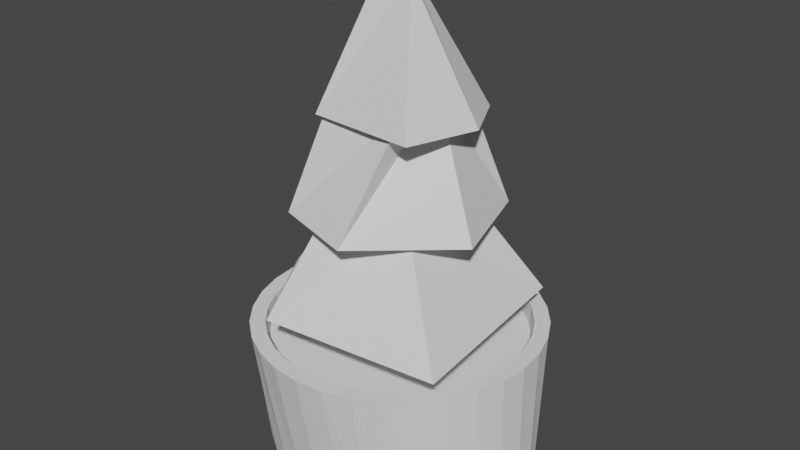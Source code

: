 # Source: Plant.blend  (saved by Blender 2.93.21; exported with 4.5.12 LTS)
import bpy
from mathutils import Matrix  # noqa: F401  (used for matrix-valued properties, if any)

bpy.ops.wm.read_factory_settings(use_empty=True)
scene = bpy.context.scene
scene.name = 'Scene'

# ---- collections
col_collection = bpy.data.collections.new('Collection'); scene.collection.children.link(col_collection)

# ---- world
world_world = bpy.data.worlds.new('World'); scene.world = world_world
world_world.use_nodes = True; world_world.node_tree.nodes.clear()
_N = world_world.node_tree.nodes; _L = world_world.node_tree.links
n0 = _N.new('ShaderNodeOutputWorld'); n0.name = 'World Output'; n0.location = (300, 300)
n1 = _N.new('ShaderNodeBackground'); n1.name = 'Background'; n1.location = (10, 300)
n1.inputs[0].default_value = (0.05088, 0.05088, 0.05088, 1.0)
_L.new(n1.outputs[0], n0.inputs[0])
n0.is_active_output = True
world_world.color = (0.05088, 0.05088, 0.05088)
world_world.use_sun_shadow = False
world_world.sun_shadow_jitter_overblur = 0.0

# ---- meshes
me_cylinder = bpy.data.meshes.new('Cylinder')
me_cylinder.from_pydata([(0.0, 0.8077, -0.01008), (-1.583e-08, 0.8767, 0.884), (0.1951, 0.7922, -0.01008), (0.171, 0.8599, 0.884), (0.3827, 0.7462, -0.01008), (0.3355, 0.81, 0.884), (0.5556, 0.6716, -0.01008), (0.4871, 0.729, 0.884), (0.7071, 0.5711, -0.01008), (0.6199, 0.6199, 0.884), (0.8315, 0.4487, -0.01008), (0.729, 0.4871, 0.884), (0.9239, 0.3091, -0.01008), (0.81, 0.3355, 0.884), (0.9808, 0.1576, -0.01008), (0.8599, 0.171, 0.884), (1.0, -3.957e-08, -0.01008), (0.8767, -4.002e-08, 0.884), (0.9808, -0.1576, -0.01008), (0.8599, -0.171, 0.884), (0.9239, -0.3091, -0.01008), (0.81, -0.3355, 0.884), (0.8315, -0.4487, -0.01008), (0.729, -0.4871, 0.884), (0.7071, -0.5711, -0.01008), (0.6199, -0.6199, 0.884), (0.5556, -0.6716, -0.01008), (0.4871, -0.729, 0.884), (0.3827, -0.7462, -0.01008), (0.3355, -0.81, 0.884), (0.1951, -0.7922, -0.01008), (0.171, -0.8599, 0.884), (-8.742e-08, -0.8077, -0.01008), (-8.004e-08, -0.8767, 0.884), (-0.1951, -0.7922, -0.01008), (-0.171, -0.8599, 0.884), (-0.3827, -0.7462, -0.01008), (-0.3355, -0.81, 0.884), (-0.5556, -0.6716, -0.01008), (-0.4871, -0.729, 0.884), (-0.7071, -0.5711, -0.01008), (-0.6199, -0.6199, 0.884), (-0.8315, -0.4487, -0.01008), (-0.729, -0.4871, 0.884), (-0.9239, -0.3091, -0.01008), (-0.81, -0.3355, 0.884), (-0.9808, -0.1576, -0.01008), (-0.8599, -0.171, 0.884), (-1.0, 5.362e-09, -0.01008), (-0.8767, 1.192e-08, 0.884), (-0.9808, 0.1576, -0.01008), (-0.8599, 0.171, 0.884), (-0.9239, 0.3091, -0.01008), (-0.81, 0.3355, 0.884), (-0.8315, 0.4487, -0.01008), (-0.729, 0.4871, 0.884), (-0.7071, 0.5711, -0.01008), (-0.6199, 0.6199, 0.884), (-0.5556, 0.6716, -0.01008), (-0.4871, 0.729, 0.884), (-0.3827, 0.7462, -0.01008), (-0.3355, 0.81, 0.884), (-0.1951, 0.7922, -0.01008), (-0.171, 0.8599, 0.884), (0.1951, 0.9808, 1.0), (0.0, 1.0, 1.0), (0.3827, 0.9239, 1.0), (0.5556, 0.8315, 1.0), (0.7071, 0.7071, 1.0), (0.8315, 0.5556, 1.0), (0.9239, 0.3827, 1.0), (0.9808, 0.1951, 1.0), (1.0, -4.371e-08, 1.0), (0.9808, -0.1951, 1.0), (0.9239, -0.3827, 1.0), (0.8315, -0.5556, 1.0), (0.7071, -0.7071, 1.0), (0.5556, -0.8315, 1.0), (0.3827, -0.9239, 1.0), (0.1951, -0.9808, 1.0), (-8.742e-08, -1.0, 1.0), (-0.1951, -0.9808, 1.0), (-0.3827, -0.9239, 1.0), (-0.5556, -0.8315, 1.0), (-0.7071, -0.7071, 1.0), (-0.8315, -0.5556, 1.0), (-0.9239, -0.3827, 1.0), (-0.9808, -0.1951, 1.0), (-1.0, 1.192e-08, 1.0), (-0.9808, 0.1951, 1.0), (-0.9239, 0.3827, 1.0), (-0.8315, 0.5556, 1.0), (-0.7071, 0.7071, 1.0), (-0.5556, 0.8315, 1.0), (-0.3827, 0.9239, 1.0), (-0.1951, 0.9808, 1.0), (0.1748, 0.8785, 1.0), (-1.327e-08, 0.8958, 1.0), (0.3428, 0.8276, 1.0), (0.4977, 0.7448, 1.0), (0.6334, 0.6334, 1.0), (0.7448, 0.4977, 1.0), (0.8276, 0.3428, 1.0), (0.8785, 0.1748, 1.0), (0.8958, -4.059e-08, 1.0), (0.8785, -0.1748, 1.0), (0.8276, -0.3428, 1.0), (0.7448, -0.4977, 1.0), (0.6334, -0.6334, 1.0), (0.4977, -0.7448, 1.0), (0.3428, -0.8276, 1.0), (0.1748, -0.8785, 1.0), (-8.118e-08, -0.8958, 1.0), (-0.1748, -0.8785, 1.0), (-0.3428, -0.8276, 1.0), (-0.4977, -0.7448, 1.0), (-0.6334, -0.6334, 1.0), (-0.7448, -0.4977, 1.0), (-0.8276, -0.3428, 1.0), (-0.8785, -0.1748, 1.0), (-0.8958, 1.192e-08, 1.0), (-0.8785, 0.1748, 1.0), (-0.8276, 0.3428, 1.0), (-0.7448, 0.4977, 1.0), (-0.6334, 0.6334, 1.0), (-0.4977, 0.7448, 1.0), (-0.3428, 0.8276, 1.0), (-0.1748, 0.8785, 1.0)], [], [(0, 65, 64, 2), (2, 64, 66, 4), (4, 66, 67, 6), (6, 67, 68, 8), (8, 68, 69, 10), (10, 69, 70, 12), (12, 70, 71, 14), (14, 71, 72, 16), (16, 72, 73, 18), (18, 73, 74, 20), (20, 74, 75, 22), (22, 75, 76, 24), (24, 76, 77, 26), (26, 77, 78, 28), (28, 78, 79, 30), (30, 79, 80, 32), (32, 80, 81, 34), (34, 81, 82, 36), (36, 82, 83, 38), (38, 83, 84, 40), (40, 84, 85, 42), (42, 85, 86, 44), (44, 86, 87, 46), (46, 87, 88, 48), (48, 88, 89, 50), (50, 89, 90, 52), (52, 90, 91, 54), (54, 91, 92, 56), (56, 92, 93, 58), (58, 93, 94, 60), (3, 1, 63, 61, 59, 57, 55, 53, 51, 49, 47, 45, 43, 41, 39, 37, 35, 33, 31, 29, 27, 25, 23, 21, 19, 17, 15, 13, 11, 9, 7, 5), (60, 94, 95, 62), (62, 95, 65, 0), (0, 2, 4, 6, 8, 10, 12, 14, 16, 18, 20, 22, 24, 26, 28, 30, 32, 34, 36, 38, 40, 42, 44, 46, 48, 50, 52, 54, 56, 58, 60, 62), (97, 96, 64, 65), (96, 98, 66, 64), (98, 99, 67, 66), (99, 100, 68, 67), (100, 101, 69, 68), (101, 102, 70, 69), (102, 103, 71, 70), (103, 104, 72, 71), (104, 105, 73, 72), (105, 106, 74, 73), (106, 107, 75, 74), (107, 108, 76, 75), (108, 109, 77, 76), (109, 110, 78, 77), (110, 111, 79, 78), (111, 112, 80, 79), (112, 113, 81, 80), (113, 114, 82, 81), (114, 115, 83, 82), (115, 116, 84, 83), (116, 117, 85, 84), (117, 118, 86, 85), (118, 119, 87, 86), (119, 120, 88, 87), (120, 121, 89, 88), (121, 122, 90, 89), (122, 123, 91, 90), (123, 124, 92, 91), (124, 125, 93, 92), (125, 126, 94, 93), (126, 127, 95, 94), (127, 97, 65, 95), (1, 3, 96, 97), (3, 5, 98, 96), (5, 7, 99, 98), (7, 9, 100, 99), (9, 11, 101, 100), (11, 13, 102, 101), (13, 15, 103, 102), (15, 17, 104, 103), (17, 19, 105, 104), (19, 21, 106, 105), (21, 23, 107, 106), (23, 25, 108, 107), (25, 27, 109, 108), (27, 29, 110, 109), (29, 31, 111, 110), (31, 33, 112, 111), (33, 35, 113, 112), (35, 37, 114, 113), (37, 39, 115, 114), (39, 41, 116, 115), (41, 43, 117, 116), (43, 45, 118, 117), (45, 47, 119, 118), (47, 49, 120, 119), (49, 51, 121, 120), (51, 53, 122, 121), (53, 55, 123, 122), (55, 57, 124, 123), (57, 59, 125, 124), (59, 61, 126, 125), (61, 63, 127, 126), (63, 1, 97, 127)])
_uv = me_cylinder.uv_layers.new(name='UVMap')
_uv.uv.foreach_set('vector', [1.0, 0.5, 1.0, 1.0, 0.9688, 1.0, 0.9688, 0.5, 0.9688, 0.5, 0.9688, 1.0, 0.9375, 1.0, 0.9375, 0.5, 0.9375, 0.5, 0.9375, 1.0, 0.9062, 1.0, 0.9062, 0.5, 0.9062, 0.5, 0.9062, 1.0, 0.875, 1.0, 0.875, 0.5, 0.875, 0.5, 0.875, 1.0, 0.8438, 1.0, 0.8438, 0.5, 0.8438, 0.5, 0.8438, 1.0, 0.8125, 1.0, 0.8125, 0.5, 0.8125, 0.5, 0.8125, 1.0, 0.7812, 1.0, 0.7812, 0.5, 0.7812, 0.5, 0.7812, 1.0, 0.75, 1.0, 0.75, 0.5, 0.75, 0.5, 0.75, 1.0, 0.7188, 1.0, 0.7188, 0.5, 0.7188, 0.5, 0.7188, 1.0, 0.6875, 1.0, 0.6875, 0.5, 0.6875, 0.5, 0.6875, 1.0, 0.6562, 1.0, 0.6562, 0.5, 0.6562, 0.5, 0.6562, 1.0, 0.625, 1.0, 0.625, 0.5, 0.625, 0.5, 0.625, 1.0, 0.5938, 1.0, 0.5938, 0.5, 0.5938, 0.5, 0.5938, 1.0, 0.5625, 1.0, 0.5625, 0.5, 0.5625, 0.5, 0.5625, 1.0, 0.5312, 1.0, 0.5312, 0.5, 0.5312, 0.5, 0.5312, 1.0, 0.5, 1.0, 0.5, 0.5, 0.5, 0.5, 0.5, 1.0, 0.4688, 1.0, 0.4688, 0.5, 0.4688, 0.5, 0.4688, 1.0, 0.4375, 1.0, 0.4375, 0.5, 0.4375, 0.5, 0.4375, 1.0, 0.4062, 1.0, 0.4062, 0.5, 0.4062, 0.5, 0.4062, 1.0, 0.375, 1.0, 0.375, 0.5, 0.375, 0.5, 0.375, 1.0, 0.3438, 1.0, 0.3438, 0.5, 0.3438, 0.5, 0.3438, 1.0, 0.3125, 1.0, 0.3125, 0.5, 0.3125, 0.5, 0.3125, 1.0, 0.2812, 1.0, 0.2812, 0.5, 0.2812, 0.5, 0.2812, 1.0, 0.25, 1.0, 0.25, 0.5, 0.25, 0.5, 0.25, 1.0, 0.2188, 1.0, 0.2188, 0.5, 0.2188, 0.5, 0.2188, 1.0, 0.1875, 1.0, 0.1875, 0.5, 0.1875, 0.5, 0.1875, 1.0, 0.1562, 1.0, 0.1562, 0.5, 0.1562, 0.5, 0.1562, 1.0, 0.125, 1.0, 0.125, 0.5, 0.125, 0.5, 0.125, 1.0, 0.09375, 1.0, 0.09375, 0.5, 0.09375, 0.5, 0.09375, 1.0, 0.0625, 1.0, 0.0625, 0.5, 0.2911, 0.4564, 0.25, 0.4604, 0.2089, 0.4564, 0.1695, 0.4444, 0.1331, 0.425, 0.1012, 0.3988, 0.07505, 0.3669, 0.0556, 0.3305, 0.04363, 0.2911, 0.03958, 0.25, 0.04363, 0.2089, 0.0556, 0.1695, 0.07505, 0.1331, 0.1012, 0.1012, 0.1331, 0.07505, 0.1695, 0.0556, 0.2089, 0.04363, 0.25, 0.03958, 0.2911, 0.04363, 0.3305, 0.0556, 0.3669, 0.07505, 0.3988, 0.1012, 0.425, 0.1331, 0.4444, 0.1695, 0.4564, 0.2089, 0.4604, 0.25, 0.4564, 0.2911, 0.4444, 0.3305, 0.425, 0.3669, 0.3988, 0.3988, 0.3669, 0.425, 0.3305, 0.4444, 0.0625, 0.5, 0.0625, 1.0, 0.03125, 1.0, 0.03125, 0.5, 0.03125, 0.5, 0.03125, 1.0, 0.0, 1.0, 0.0, 0.5, 0.75, 0.49, 0.7968, 0.4854, 0.8418, 0.4717, 0.8833, 0.4496, 0.9197, 0.4197, 0.9496, 0.3833, 0.9717, 0.3418, 0.9854, 0.2968, 0.99, 0.25, 0.9854, 0.2032, 0.9717, 0.1582, 0.9496, 0.1167, 0.9197, 0.08029, 0.8833, 0.05045, 0.8418, 0.02827, 0.7968, 0.01461, 0.75, 0.01, 0.7032, 0.01461, 0.6582, 0.02827, 0.6167, 0.05045, 0.5803, 0.08029, 0.5504, 0.1167, 0.5283, 0.1582, 0.5146, 0.2032, 0.51, 0.25, 0.5146, 0.2968, 0.5283, 0.3418, 0.5504, 0.3833, 0.5803, 0.4197, 0.6167, 0.4496, 0.6582, 0.4717, 0.7032, 0.4854, 0.25, 0.465, 0.2919, 0.4608, 0.2968, 0.4854, 0.25, 0.49, 0.2919, 0.4608, 0.3323, 0.4486, 0.3418, 0.4717, 0.2968, 0.4854, 0.3323, 0.4486, 0.3694, 0.4287, 0.3833, 0.4496, 0.3418, 0.4717, 0.3694, 0.4287, 0.402, 0.402, 0.4197, 0.4197, 0.3833, 0.4496, 0.402, 0.402, 0.4287, 0.3694, 0.4496, 0.3833, 0.4197, 0.4197, 0.4287, 0.3694, 0.4486, 0.3323, 0.4717, 0.3418, 0.4496, 0.3833, 0.4486, 0.3323, 0.4608, 0.2919, 0.4854, 0.2968, 0.4717, 0.3418, 0.4608, 0.2919, 0.465, 0.25, 0.49, 0.25, 0.4854, 0.2968, 0.465, 0.25, 0.4608, 0.2081, 0.4854, 0.2032, 0.49, 0.25, 0.4608, 0.2081, 0.4486, 0.1677, 0.4717, 0.1582, 0.4854, 0.2032, 0.4486, 0.1677, 0.4287, 0.1306, 0.4496, 0.1167, 0.4717, 0.1582, 0.4287, 0.1306, 0.402, 0.09799, 0.4197, 0.08029, 0.4496, 0.1167, 0.402, 0.09799, 0.3694, 0.07125, 0.3833, 0.05045, 0.4197, 0.08029, 0.3694, 0.07125, 0.3323, 0.05138, 0.3418, 0.02827, 0.3833, 0.05045, 0.3323, 0.05138, 0.2919, 0.03915, 0.2968, 0.01461, 0.3418, 0.02827, 0.2919, 0.03915, 0.25, 0.03502, 0.25, 0.01, 0.2968, 0.01461, 0.25, 0.03502, 0.2081, 0.03915, 0.2032, 0.01461, 0.25, 0.01, 0.2081, 0.03915, 0.1677, 0.05138, 0.1582, 0.02827, 0.2032, 0.01461, 0.1677, 0.05138, 0.1306, 0.07125, 0.1167, 0.05045, 0.1582, 0.02827, 0.1306, 0.07125, 0.09799, 0.09799, 0.08029, 0.08029, 0.1167, 0.05045, 0.09799, 0.09799, 0.07125, 0.1306, 0.05045, 0.1167, 0.08029, 0.08029, 0.07125, 0.1306, 0.05138, 0.1677, 0.02827, 0.1582, 0.05045, 0.1167, 0.05138, 0.1677, 0.03915, 0.2081, 0.01461, 0.2032, 0.02827, 0.1582, 0.03915, 0.2081, 0.03502, 0.25, 0.01, 0.25, 0.01461, 0.2032, 0.03502, 0.25, 0.03915, 0.2919, 0.01461, 0.2968, 0.01, 0.25, 0.03915, 0.2919, 0.05138, 0.3323, 0.02827, 0.3418, 0.01461, 0.2968, 0.05138, 0.3323, 0.07125, 0.3694, 0.05045, 0.3833, 0.02827, 0.3418, 0.07125, 0.3694, 0.09799, 0.402, 0.08029, 0.4197, 0.05045, 0.3833, 0.09799, 0.402, 0.1306, 0.4287, 0.1167, 0.4496, 0.08029, 0.4197, 0.1306, 0.4287, 0.1677, 0.4486, 0.1582, 0.4717, 0.1167, 0.4496, 0.1677, 0.4486, 0.2081, 0.4608, 0.2032, 0.4854, 0.1582, 0.4717, 0.2081, 0.4608, 0.25, 0.465, 0.25, 0.49, 0.2032, 0.4854, 0.25, 0.4604, 0.2911, 0.4564, 0.2919, 0.4608, 0.25, 0.465, 0.2911, 0.4564, 0.3305, 0.4444, 0.3323, 0.4486, 0.2919, 0.4608, 0.3305, 0.4444, 0.3669, 0.425, 0.3694, 0.4287, 0.3323, 0.4486, 0.3669, 0.425, 0.3988, 0.3988, 0.402, 0.402, 0.3694, 0.4287, 0.3988, 0.3988, 0.425, 0.3669, 0.4287, 0.3694, 0.402, 0.402, 0.425, 0.3669, 0.4444, 0.3305, 0.4486, 0.3323, 0.4287, 0.3694, 0.4444, 0.3305, 0.4564, 0.2911, 0.4608, 0.2919, 0.4486, 0.3323, 0.4564, 0.2911, 0.4604, 0.25, 0.465, 0.25, 0.4608, 0.2919, 0.4604, 0.25, 0.4564, 0.2089, 0.4608, 0.2081, 0.465, 0.25, 0.4564, 0.2089, 0.4444, 0.1695, 0.4486, 0.1677, 0.4608, 0.2081, 0.4444, 0.1695, 0.425, 0.1331, 0.4287, 0.1306, 0.4486, 0.1677, 0.425, 0.1331, 0.3988, 0.1012, 0.402, 0.09799, 0.4287, 0.1306, 0.3988, 0.1012, 0.3669, 0.07505, 0.3694, 0.07125, 0.402, 0.09799, 0.3669, 0.07505, 0.3305, 0.0556, 0.3323, 0.05138, 0.3694, 0.07125, 0.3305, 0.0556, 0.2911, 0.04363, 0.2919, 0.03915, 0.3323, 0.05138, 0.2911, 0.04363, 0.25, 0.03958, 0.25, 0.03502, 0.2919, 0.03915, 0.25, 0.03958, 0.2089, 0.04363, 0.2081, 0.03915, 0.25, 0.03502, 0.2089, 0.04363, 0.1695, 0.0556, 0.1677, 0.05138, 0.2081, 0.03915, 0.1695, 0.0556, 0.1331, 0.07505, 0.1306, 0.07125, 0.1677, 0.05138, 0.1331, 0.07505, 0.1012, 0.1012, 0.09799, 0.09799, 0.1306, 0.07125, 0.1012, 0.1012, 0.07505, 0.1331, 0.07125, 0.1306, 0.09799, 0.09799, 0.07505, 0.1331, 0.0556, 0.1695, 0.05138, 0.1677, 0.07125, 0.1306, 0.0556, 0.1695, 0.04363, 0.2089, 0.03915, 0.2081, 0.05138, 0.1677, 0.04363, 0.2089, 0.03958, 0.25, 0.03502, 0.25, 0.03915, 0.2081, 0.03958, 0.25, 0.04363, 0.2911, 0.03915, 0.2919, 0.03502, 0.25, 0.04363, 0.2911, 0.0556, 0.3305, 0.05138, 0.3323, 0.03915, 0.2919, 0.0556, 0.3305, 0.07505, 0.3669, 0.07125, 0.3694, 0.05138, 0.3323, 0.07505, 0.3669, 0.1012, 0.3988, 0.09799, 0.402, 0.07125, 0.3694, 0.1012, 0.3988, 0.1331, 0.425, 0.1306, 0.4287, 0.09799, 0.402, 0.1331, 0.425, 0.1695, 0.4444, 0.1677, 0.4486, 0.1306, 0.4287, 0.1695, 0.4444, 0.2089, 0.4564, 0.2081, 0.4608, 0.1677, 0.4486, 0.2089, 0.4564, 0.25, 0.4604, 0.25, 0.465, 0.2081, 0.4608])
me_cylinder.use_remesh_fix_poles = True
me_cylinder.use_remesh_preserve_attributes = False
me_cylinder.update()
me_cube_001 = bpy.data.meshes.new('Cube.001')
me_cube_001.from_pydata([(-0.2, -0.2, -0.08816), (-0.2743, -0.6071, 0.1826), (-0.2, 0.2, -0.08816), (-0.4411, 0.5075, 0.1826), (0.2, -0.2, -0.08816), (0.6082, -0.5162, 0.1826), (0.2, 0.2, -0.08816), (0.517, 0.4335, 0.1826), (-0.3412, -0.3716, 0.6123), (-0.3617, 0.428, 0.6123), (0.3526, 0.3534, 0.6123), (0.07462, -0.5008, 0.6123), (-0.2479, -0.2719, 1.076), (-0.2742, 0.3089, 1.076), (0.2696, 0.294, 1.076), (0.286, -0.3063, 1.076), (-0.004618, -0.1264, 1.712), (0.02096, -0.02278, 1.712), (0.0922, -0.03075, 1.712), (0.1252, -0.08545, 1.712), (-0.2, -0.2, 0.2992), (-0.2, 0.2, 0.2992), (0.2, 0.2, 0.2992), (0.2, -0.2, 0.2992), (0.2, -0.2, 0.6985), (-0.2, -0.2, 0.6985), (-0.2, 0.2, 0.6985), (0.2, 0.2, 0.6985), (-0.5696, -0.1022, 0.1826), (-0.2, 0.04897, 0.6985), (-0.2, 0.03903, 0.2992), (0.4021, 0.03121, 1.076), (0.2, 0.00996, 0.6985), (0.5031, -0.1278, 0.6123), (0.2, 0.2, 1.196), (0.2, -0.2, 1.196), (-0.2, -0.2, 1.196), (-0.2, 0.2, 1.196), (0.2, 0.01734, 1.196), (-0.2, 0.006838, 1.196), (-0.02604, -0.06154, 1.712), (-0.2948, 0.01509, 1.076)], [], [(20, 1, 28, 30), (21, 3, 7, 22), (22, 7, 5, 23), (23, 5, 1, 20), (2, 6, 4, 0), (25, 24, 11, 8), (35, 38, 31, 15), (27, 26, 9, 10), (24, 32, 33, 11), (26, 29, 25, 8, 9), (15, 31, 14, 18, 19), (37, 39, 41, 13), (36, 35, 15, 12), (34, 37, 13, 14), (18, 17, 40, 16, 19), (13, 41, 40, 17), (12, 15, 19, 16), (14, 13, 17, 18), (4, 23, 20, 0), (6, 22, 23, 4), (2, 21, 22, 6), (0, 20, 30, 21, 2), (3, 28, 29, 26), (5, 7, 27, 32, 24), (7, 3, 26, 27), (1, 5, 24, 25), (31, 38, 34, 14), (29, 28, 1, 25), (30, 28, 3, 21), (33, 32, 27, 10), (38, 33, 10, 34), (10, 9, 37, 34), (8, 11, 35, 36), (9, 8, 36, 39, 37), (11, 33, 38, 35), (41, 39, 36, 12), (40, 41, 12, 16)])
_uv = me_cube_001.uv_layers.new(name='UVMap')
_uv.uv.foreach_set('vector', [0.6171, 0.0, 0.625, 0.0, 0.625, 0.1255, 0.6171, 0.1494, 0.6171, 0.25, 0.625, 0.25, 0.625, 0.5, 0.6171, 0.5, 0.6171, 0.5, 0.625, 0.5, 0.625, 0.75, 0.6171, 0.75, 0.6171, 0.75, 0.625, 0.75, 0.625, 1.0, 0.6171, 1.0, 0.125, 0.5, 0.375, 0.5, 0.375, 0.75, 0.125, 0.75, 0.625, 1.0, 0.625, 0.75, 0.625, 0.75, 0.625, 1.0, 0.625, 0.75, 0.625, 0.6142, 0.625, 0.614, 0.625, 0.75, 0.625, 0.5, 0.625, 0.25, 0.625, 0.25, 0.625, 0.5, 0.625, 0.75, 0.625, 0.6188, 0.625, 0.6187, 0.625, 0.75, 0.625, 0.25, 0.625, 0.1556, 0.625, 0.0, 0.625, 0.0, 0.625, 0.25, 0.625, 0.75, 0.625, 0.614, 0.625, 0.5, 0.625, 0.5, 0.625, 0.75, 0.625, 0.25, 0.625, 0.1293, 0.625, 0.1293, 0.625, 0.25, 0.625, 1.0, 0.625, 0.75, 0.625, 0.75, 0.625, 1.0, 0.625, 0.5, 0.625, 0.25, 0.625, 0.25, 0.625, 0.5, 0.625, 0.5, 0.875, 0.5, 0.875, 0.6192, 0.875, 0.75, 0.625, 0.75, 0.625, 0.25, 0.625, 0.1293, 0.625, 0.1308, 0.625, 0.25, 0.625, 1.0, 0.625, 0.75, 0.625, 0.75, 0.625, 1.0, 0.625, 0.5, 0.625, 0.25, 0.625, 0.25, 0.625, 0.5, 0.375, 0.75, 0.6171, 0.75, 0.6171, 1.0, 0.375, 1.0, 0.375, 0.5, 0.6171, 0.5, 0.6171, 0.75, 0.375, 0.75, 0.375, 0.25, 0.6171, 0.25, 0.6171, 0.5, 0.375, 0.5, 0.375, 0.0, 0.6171, 0.0, 0.6171, 0.1494, 0.6171, 0.25, 0.375, 0.25, 0.625, 0.25, 0.625, 0.1255, 0.625, 0.1556, 0.625, 0.25, 0.625, 0.75, 0.625, 0.5, 0.625, 0.5, 0.625, 0.6188, 0.625, 0.75, 0.625, 0.5, 0.625, 0.25, 0.625, 0.25, 0.625, 0.5, 0.625, 1.0, 0.625, 0.75, 0.625, 0.75, 0.625, 1.0, 0.625, 0.614, 0.625, 0.6142, 0.625, 0.5, 0.625, 0.5, 0.625, 0.1556, 0.625, 0.1255, 0.625, 0.0, 0.625, 0.0, 0.6171, 0.1494, 0.625, 0.1255, 0.625, 0.25, 0.6171, 0.25, 0.625, 0.6187, 0.625, 0.6188, 0.625, 0.5, 0.625, 0.5, 0.625, 0.6142, 0.625, 0.6187, 0.625, 0.5, 0.625, 0.5, 0.625, 0.5, 0.625, 0.25, 0.625, 0.25, 0.625, 0.5, 0.625, 1.0, 0.625, 0.75, 0.625, 0.75, 0.625, 1.0, 0.625, 0.25, 0.625, 0.0, 0.625, 0.0, 0.625, 0.1293, 0.625, 0.25, 0.625, 0.75, 0.625, 0.6187, 0.625, 0.6142, 0.625, 0.75, 0.625, 0.1293, 0.625, 0.1293, 0.625, 0.0, 0.625, 0.0, 0.625, 0.1308, 0.625, 0.1293, 0.625, 0.0, 0.625, 0.0])
me_cube_001.use_remesh_fix_poles = True
me_cube_001.use_remesh_preserve_attributes = False
me_cube_001.update()

# ---- objects
ob_cylinder = bpy.data.objects.new('Cylinder', me_cylinder)
ob_cube = bpy.data.objects.new('Cube', me_cube_001)

# ---- transforms, parenting, visibility, modifiers, constraints
ob_cylinder.location = (0.0, 0.0, 0.0)
ob_cube.location = (0.0, 0.0, 0.9493)
ob_cube.scale = (1.4, 1.4, 1.4)

# ---- collection membership
col_collection.objects.link(ob_cylinder)
col_collection.objects.link(ob_cube)

# ---- scene / render settings (as saved in the file)
scene.frame_start = 1; scene.frame_end = 250; scene.frame_set(1)
scene.render.engine = 'BLENDER_EEVEE_NEXT'
scene.cycles.use_denoising = False
scene.cycles.samples = 128
scene.cycles.sampling_pattern = 'TABULATED_SOBOL'
scene.cycles.use_adaptive_sampling = False
scene.cycles.use_light_tree = False
scene.view_settings.view_transform = 'Filmic'
bpy.context.view_layer.update()

# ---- added for rendering (the .blend has no active camera and no usable light): camera, sun
cam_auto = bpy.data.cameras.new('AutoCamera')
cam_auto.lens = 50.0
cam_auto.sensor_width = 36.0
cam_auto.clip_end = 1000.0
ob_auto_camera = bpy.data.objects.new('AutoCamera', cam_auto)
scene.collection.objects.link(ob_auto_camera)
ob_auto_camera.location = (4.0607, -4.87284, 4.91644)
ob_auto_camera.rotation_euler = (1.09748, -7.21219e-08, 0.694738)
scene.camera = ob_auto_camera
light_auto_sun = bpy.data.lights.new('AutoSun', 'SUN')
light_auto_sun.energy = 3.0
light_auto_sun.angle = 0.0523599
ob_auto_sun = bpy.data.objects.new('AutoSun', light_auto_sun)
scene.collection.objects.link(ob_auto_sun)
ob_auto_sun.rotation_euler = (0.872665, 0.174533, 0.523599)
bpy.context.view_layer.update()
